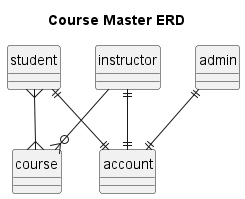

The diagram above was rendered by PlantUML. Its source (embedded in the PNG):
@startuml erdCourseMaster

skinparam style strictuml

title Course Master ERD

entity instructor
entity student
entity course
entity account 
entity admin

instructor --o{ course 
student }--{ course
student ||--|| account
instructor ||--|| account
admin ||--|| account



@enduml